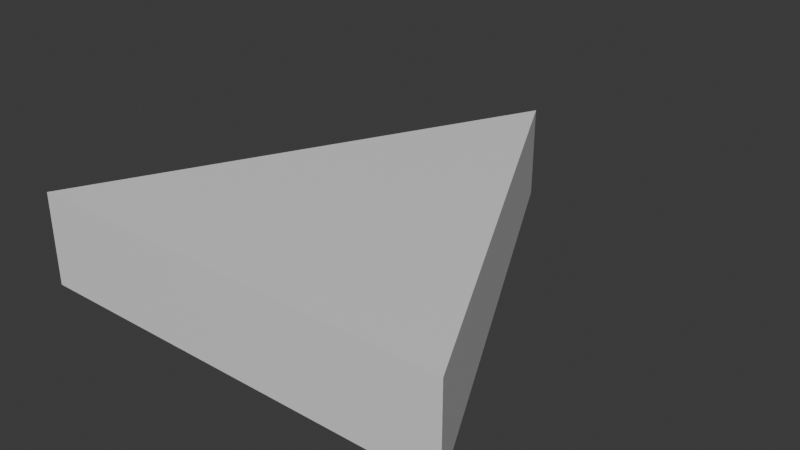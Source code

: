 # Source: Triangle.blend  (saved by Blender 4.3.34; exported with 4.5.12 LTS)
import bpy
from mathutils import Matrix  # noqa: F401  (used for matrix-valued properties, if any)

bpy.ops.wm.read_factory_settings(use_empty=True)
scene = bpy.context.scene
scene.name = 'Scene'

# ---- collections
col_collection = bpy.data.collections.new('Collection'); scene.collection.children.link(col_collection)

# ---- materials (node trees are filled in below, after node groups)
mat_material = bpy.data.materials.new('Material')
mat_material.alpha_threshold = 0.0
mat_material.roughness = 0.5
mat_material.line_color = (0.0, 0.0, 0.0, 1.0)

# ---- material node trees
mat_material.use_nodes = True; mat_material.node_tree.nodes.clear()
_N = mat_material.node_tree.nodes; _L = mat_material.node_tree.links
n0 = _N.new('ShaderNodeOutputMaterial'); n0.name = 'Material Output'; n0.location = (300, 300)
n1 = _N.new('ShaderNodeBsdfPrincipled'); n1.name = 'Principled BSDF'; n1.location = (10, 300)
n1.inputs[3].default_value = 1.45
_L.new(n1.outputs[0], n0.inputs[0])
n0.is_active_output = True

# ---- world
world_world = bpy.data.worlds.new('World'); scene.world = world_world
world_world.use_nodes = True; world_world.node_tree.nodes.clear()
_N = world_world.node_tree.nodes; _L = world_world.node_tree.links
n0 = _N.new('ShaderNodeOutputWorld'); n0.name = 'World Output'; n0.location = (300, 300)
n1 = _N.new('ShaderNodeBackground'); n1.name = 'Background'; n1.location = (10, 300)
n1.inputs[0].default_value = (0.05088, 0.05088, 0.05088, 1.0)
_L.new(n1.outputs[0], n0.inputs[0])
n0.is_active_output = True
world_world.color = (0.05088, 0.05088, 0.05088)
world_world.sun_shadow_jitter_overblur = 0.0

# ---- meshes
me_cube = bpy.data.meshes.new('Cube')
me_cube.from_pydata([(0.0, 1.0, 0.4262), (0.0, 1.0, 0.0), (1.0, -1.0, 0.4262), (1.0, -1.0, 0.0), (-1.0, -1.0, 0.4262), (-1.0, -1.0, 0.0)], [], [(0, 4, 2), (3, 2, 4, 5), (5, 4, 0, 1), (1, 3, 5), (1, 0, 2, 3)])
_uv = me_cube.uv_layers.new(name='UVMap')
_uv.uv.foreach_set('vector', [0.875, 0.5, 0.875, 0.75, 0.625, 0.75, 0.375, 0.75, 0.625, 0.75, 0.625, 1.0, 0.375, 1.0, 0.375, 0.0, 0.625, 0.0, 0.625, 0.25, 0.375, 0.25, 0.375, 0.5, 0.375, 0.75, 0.125, 0.75, 0.375, 0.5, 0.625, 0.5, 0.625, 0.75, 0.375, 0.75])
me_cube.materials.append(mat_material)
me_cube.use_mirror_vertex_groups = False
me_cube.update()

# ---- objects
ob_cube = bpy.data.objects.new('Cube', me_cube)

# ---- transforms, parenting, visibility, modifiers, constraints
ob_cube.location = (0.0, 0.0, 0.0)
ob_cube.lock_rotations_4d = False
ob_cube.empty_display_type = 'ARROWS'
ob_cube.lineart.crease_threshold = 0.0

# ---- collection membership
col_collection.objects.link(ob_cube)

# ---- scene / render settings (as saved in the file)
scene.frame_start = 1; scene.frame_end = 250; scene.frame_set(1)
scene.render.engine = 'BLENDER_EEVEE_NEXT'
bpy.context.view_layer.update()

# ---- added for rendering (the .blend has no active camera and no usable light): camera, sun
cam_auto = bpy.data.cameras.new('AutoCamera')
cam_auto.lens = 50.0
cam_auto.sensor_width = 36.0
cam_auto.clip_end = 1000.0
ob_auto_camera = bpy.data.objects.new('AutoCamera', cam_auto)
scene.collection.objects.link(ob_auto_camera)
ob_auto_camera.location = (2.64647, -3.17577, 2.33027)
ob_auto_camera.rotation_euler = (1.09748, -7.21219e-08, 0.694738)
scene.camera = ob_auto_camera
light_auto_sun = bpy.data.lights.new('AutoSun', 'SUN')
light_auto_sun.energy = 3.0
light_auto_sun.angle = 0.0523599
ob_auto_sun = bpy.data.objects.new('AutoSun', light_auto_sun)
scene.collection.objects.link(ob_auto_sun)
ob_auto_sun.rotation_euler = (0.872665, 0.174533, 0.523599)
bpy.context.view_layer.update()
